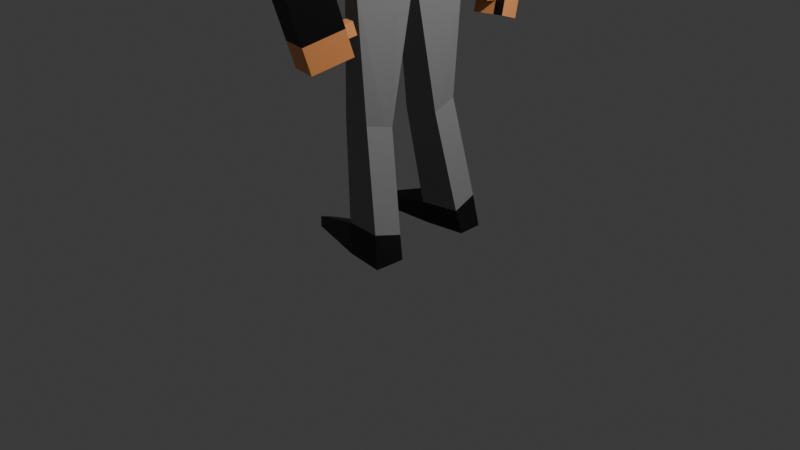 # Source: M.blend  (saved by Blender 4.4.32; exported with 4.5.12 LTS)
import bpy
from mathutils import Matrix  # noqa: F401  (used for matrix-valued properties, if any)

bpy.ops.wm.read_factory_settings(use_empty=True)
scene = bpy.context.scene
scene.name = 'Scene'

# ---- collections
col_collection = bpy.data.collections.new('Collection'); scene.collection.children.link(col_collection)

# ---- materials (node trees are filled in below, after node groups)
mat_material = bpy.data.materials.new('Material')
mat_material.alpha_threshold = 0.0
mat_material.roughness = 0.5
mat_material.line_color = (0.0, 0.0, 0.0, 1.0)
mat_material_001 = bpy.data.materials.new('Material.001')
mat_material_002 = bpy.data.materials.new('Material.002')
mat_material_003 = bpy.data.materials.new('Material.003')

# ---- material node trees
mat_material.use_nodes = True; mat_material.node_tree.nodes.clear()
_N = mat_material.node_tree.nodes; _L = mat_material.node_tree.links
n0 = _N.new('ShaderNodeOutputMaterial'); n0.name = 'Material Output'; n0.location = (300, 300)
n1 = _N.new('ShaderNodeBsdfPrincipled'); n1.name = 'Principled BSDF'; n1.location = (10, 300)
n1.inputs[3].default_value = 1.45
_L.new(n1.outputs[0], n0.inputs[0])
n0.is_active_output = True
mat_material_001.use_nodes = True; mat_material_001.node_tree.nodes.clear()
_N = mat_material_001.node_tree.nodes; _L = mat_material_001.node_tree.links
n0 = _N.new('ShaderNodeBsdfPrincipled'); n0.name = 'Principled BSDF'; n0.location = (10, 300)
n0.inputs[0].default_value = (0.001958, 0.001958, 0.001958, 1.0)
n1 = _N.new('ShaderNodeOutputMaterial'); n1.name = 'Material Output'; n1.location = (300, 300)
_L.new(n0.outputs[0], n1.inputs[0])
n1.is_active_output = True
mat_material_002.use_nodes = True; mat_material_002.node_tree.nodes.clear()
_N = mat_material_002.node_tree.nodes; _L = mat_material_002.node_tree.links
n0 = _N.new('ShaderNodeBsdfPrincipled'); n0.name = 'Principled BSDF'; n0.location = (10, 300)
n0.inputs[0].default_value = (0.2445, 0.2445, 0.2445, 1.0)
n1 = _N.new('ShaderNodeOutputMaterial'); n1.name = 'Material Output'; n1.location = (300, 300)
_L.new(n0.outputs[0], n1.inputs[0])
n1.is_active_output = True
mat_material_003.use_nodes = True; mat_material_003.node_tree.nodes.clear()
_N = mat_material_003.node_tree.nodes; _L = mat_material_003.node_tree.links
n0 = _N.new('ShaderNodeBsdfPrincipled'); n0.name = 'Principled BSDF'; n0.location = (10, 300)
n0.inputs[0].default_value = (1.0, 0.3892, 0.1289, 1.0)
n1 = _N.new('ShaderNodeOutputMaterial'); n1.name = 'Material Output'; n1.location = (300, 300)
_L.new(n0.outputs[0], n1.inputs[0])
n1.is_active_output = True

# ---- world
world_world = bpy.data.worlds.new('World'); scene.world = world_world
world_world.use_nodes = True; world_world.node_tree.nodes.clear()
_N = world_world.node_tree.nodes; _L = world_world.node_tree.links
n0 = _N.new('ShaderNodeOutputWorld'); n0.name = 'World Output'; n0.location = (300, 300)
n1 = _N.new('ShaderNodeBackground'); n1.name = 'Background'; n1.location = (10, 300)
n1.inputs[0].default_value = (0.05088, 0.05088, 0.05088, 1.0)
_L.new(n1.outputs[0], n0.inputs[0])
n0.is_active_output = True
world_world.color = (0.05088, 0.05088, 0.05088)
world_world.sun_shadow_jitter_overblur = 0.0

# ---- cameras
cam_camera = bpy.data.cameras.new('Camera')
cam_camera.clip_end = 100.0
cam_camera.ortho_scale = 7.314

# ---- lights
light_light = bpy.data.lights.new('Light', 'POINT')
light_light.energy = 1000.0
light_light.shadow_soft_size = 0.1

# ---- meshes
me_cube = bpy.data.meshes.new('Cube')
me_cube.from_pydata([(0.2485, 0.7687, 0.8915), (0.2868, 0.6575, -0.9492), (0.2163, 0.4461, -0.02773), (0.6076, 0.402, 0.05541), (-0.01039, 0.7435, 0.8642), (0.08053, 0.6073, -0.9756), (0.2163, 0.0, -0.02773), (0.649, -0.04077, 0.09073), (0.1178, -0.02231, -1.051), (0.2469, 0.002581, 1.034), (-0.01039, 0.0, 0.9462), (0.3241, 0.02788, -1.024), (0.5582, 0.6953, -3.553), (0.1287, 0.6393, -3.562), (0.5955, 0.4035, -3.533), (0.1631, 0.3471, -3.542), (0.2883, 0.563, -2.219), (-0.05562, 0.5128, -2.246), (-0.0183, 0.2302, -2.321), (0.3256, 0.2804, -2.295), (0.4417, -0.01447, 0.6628), (0.07879, 0.4162, 0.6518), (0.07879, 0.0, 0.5632), (0.3897, 0.4429, 0.7035), (0.04376, 1.195, 0.1431), (0.3026, 1.227, 0.1622), (0.1329, 0.8211, 0.03132), (0.4439, 0.8613, 0.07343), (0.1063, 1.451, -0.845), (0.3652, 1.488, -0.8463), (0.1955, 1.076, -0.7351), (0.5065, 1.133, -0.7217), (0.1378, 1.317, -1.292), (0.3967, 1.354, -1.293), (0.227, 0.9424, -1.182), (0.5379, 0.9991, -1.168), (0.1559, 1.24, -1.548), (0.4147, 1.277, -1.55), (0.245, 0.8655, -1.438), (0.556, 0.9222, -1.425), (0.1499, 0.6242, -0.9667), (0.348, 0.4313, 0.0002388), (0.0767, 0.7519, 0.8734), (0.1872, -0.00542, -1.042), (0.09649, 0.0008684, 0.9756), (0.272, 0.6581, -3.559), (0.3093, 0.3663, -3.539), (0.0974, 0.2471, -2.312), (0.06007, 0.5297, -2.237), (0.1834, 0.4252, 0.6692), (0.1309, 1.206, 0.1495), (0.2376, 0.8346, 0.04549), (0.1934, 1.463, -0.8454), (0.3001, 1.095, -0.7306), (0.2249, 1.329, -1.292), (0.3316, 0.9614, -1.177), (0.243, 1.252, -1.549), (0.3497, 0.8846, -1.434), (0.4868, 0.4156, 0.02973), (0.1685, 0.7609, 0.8831), (0.2092, 0.001784, 1.007), (0.2194, 0.2649, -2.303), (0.2937, 0.4347, 0.6875), (0.2227, 1.217, 0.1563), (0.3479, 0.8489, 0.06043), (0.2852, 1.476, -0.8459), (0.4104, 1.115, -0.7258), (0.3167, 1.342, -1.293), (0.4419, 0.9815, -1.173), (0.3348, 1.266, -1.549), (0.46, 0.9047, -1.429), (0.2231, 0.642, -0.9573), (0.2604, 0.01238, -1.033), (0.425, 0.678, -3.556), (0.4623, 0.3862, -3.536), (0.1821, 0.5475, -2.227), (0.547, 0.9606, -1.297), (0.4057, 1.315, -1.421), (0.1468, 1.278, -1.42), (0.236, 0.9039, -1.31), (0.3406, 0.923, -1.306), (0.2339, 1.291, -1.42), (0.4509, 0.9431, -1.301), (0.3258, 1.304, -1.421), (0.3433, 0.8266, -1.156), (0.4537, 0.8468, -1.151), (0.3524, 0.7882, -1.284), (0.4627, 0.8083, -1.279), (0.2163, 0.1238, -0.02773), (0.6375, 0.08208, 0.08093), (-0.01039, 0.2063, 0.9235), (0.3137, 0.2026, -1.004), (0.1075, 0.1524, -1.03), (0.2306, 0.2151, 0.9942), (0.5851, 0.4845, -3.539), (0.1536, 0.4282, -3.548), (0.3152, 0.3588, -2.274), (-0.02865, 0.3086, -2.3), (0.4273, 0.1124, 0.6741), (0.07879, 0.1155, 0.5877), (0.299, 0.4473, -3.545), (0.091, 0.2092, 0.9473), (0.1979, 0.2124, 0.9723), (0.452, 0.4672, -3.542), (0.1317, 0.2075, 1.207), (0.148, -0.005074, 1.246), (0.1103, -0.005871, 1.219), (-0.1093, -0.007655, 1.159), (-0.002393, -0.006787, 1.188), (-0.007883, 0.2016, 1.16), (0.09903, 0.2047, 1.185), (-0.1093, 0.1986, 1.136), (0.5011, 0.6609, -3.221), (0.08986, 0.6111, -3.248), (0.1243, 0.3282, -3.323), (0.5384, 0.3783, -3.297), (0.2645, 0.345, -3.314), (0.2272, 0.6276, -3.239), (0.411, 0.3628, -3.305), (0.3736, 0.6454, -3.229), (0.5281, 0.4567, -3.276), (0.1148, 0.4067, -3.302), (-0.5489, 0.3781, -3.574), (-0.5458, 0.3511, -3.572), (-0.5572, 0.4484, -3.579), (-0.5619, 0.3709, -3.492), (-0.5702, 0.439, -3.474), (-0.5587, 0.3448, -3.499), (0.1725, 0.1211, 0.1687), (-0.01039, 0.4517, 0.8964), (0.08625, 0.116, 0.5752), (0.02651, 0.4167, 0.6392), (-0.002931, 0.2068, 0.9109), (0.1799, 0.1216, 0.1561), (-0.06267, 0.4522, 0.8838), (0.039, 0.156, 0.7375), (0.01946, 0.09425, 0.8201), (0.00368, -0.0008533, 0.9385), (0.00368, 0.2054, 0.9157), (0.009003, 0.1551, 0.7298), (-0.01054, 0.09339, 0.8124)], [], [(99, 21, 131, 130), (92, 88, 2, 5), (91, 89, 7, 11), (21, 4, 24, 26), (98, 93, 9, 20), (119, 112, 12, 73), (40, 5, 2, 41), (10, 44, 108, 107), (103, 94, 14, 74), (121, 113, 126, 125), (116, 114, 15, 46), (120, 115, 14, 94), (91, 11, 19, 96), (43, 8, 18, 47), (92, 5, 17, 97), (71, 1, 16, 75), (89, 98, 20, 7), (41, 2, 21, 49), (88, 128, 21, 2), (51, 26, 30, 53), (59, 0, 25, 63), (49, 21, 26, 51), (0, 23, 27, 25), (30, 28, 32, 34), (26, 24, 28, 30), (25, 27, 31, 29), (63, 25, 29, 65), (77, 76, 39, 37), (29, 31, 35, 33), (65, 29, 33, 67), (53, 30, 34, 55), (57, 38, 36, 56), (83, 77, 37, 69), (80, 79, 38, 57), (79, 78, 36, 38), (82, 80, 57, 70), (78, 81, 56, 36), (70, 57, 56, 69), (66, 53, 55, 68), (28, 52, 54, 32), (24, 50, 52, 28), (62, 49, 51, 64), (4, 42, 50, 24), (64, 51, 53, 66), (58, 41, 49, 62), (5, 40, 48, 17), (72, 43, 47, 61), (118, 116, 46, 74), (95, 100, 46, 15), (9, 93, 104, 105), (71, 40, 41, 58), (113, 117, 45, 13), (1, 71, 58, 3), (90, 10, 107, 111), (115, 118, 74, 14), (11, 72, 61, 19), (3, 58, 62, 23), (27, 64, 66, 31), (23, 62, 64, 27), (31, 66, 68, 35), (39, 70, 69, 37), (76, 82, 70, 39), (81, 83, 69, 56), (52, 65, 67, 54), (50, 63, 65, 52), (42, 59, 63, 50), (40, 71, 75, 48), (100, 103, 74, 46), (117, 119, 73, 45), (54, 67, 83, 81), (35, 68, 82, 76), (32, 54, 81, 78), (68, 55, 84, 85), (34, 32, 78, 79), (55, 34, 79, 80), (67, 33, 77, 83), (33, 35, 76, 77), (85, 84, 86, 87), (82, 68, 85, 87), (55, 80, 86, 84), (80, 82, 87, 86), (45, 73, 103, 100), (0, 59, 102, 93), (59, 42, 101, 102), (13, 45, 100, 95), (6, 128, 88), (3, 23, 98, 89), (8, 92, 97, 18), (1, 91, 96, 16), (112, 120, 94, 12), (15, 114, 127, 123), (73, 12, 94, 103), (42, 4, 129, 90, 101), (23, 0, 93, 98), (1, 3, 89, 91), (8, 6, 88, 92), (22, 136, 135, 99), (109, 111, 107, 108), (110, 109, 108, 106), (104, 110, 106, 105), (44, 60, 106, 108), (102, 101, 109, 110), (101, 90, 111, 109), (93, 102, 110, 104), (60, 9, 105, 106), (18, 97, 121, 114), (16, 96, 120, 112), (48, 75, 119, 117), (19, 61, 118, 115), (17, 48, 117, 113), (61, 47, 116, 118), (96, 19, 115, 120), (47, 18, 114, 116), (97, 17, 113, 121), (75, 16, 112, 119), (125, 126, 124, 122), (127, 125, 122, 123), (95, 15, 123, 122), (13, 95, 122, 124), (113, 13, 124, 126), (114, 121, 125, 127), (21, 128, 133, 131), (129, 4, 21, 99), (128, 6, 22), (130, 132, 134), (131, 133, 130), (128, 99, 130, 133), (129, 99, 130, 134), (90, 129, 134, 132), (99, 135, 90, 132, 130), (139, 140, 137, 138), (136, 10, 137, 140), (136, 22, 10), (22, 99, 128), (90, 135, 139, 138), (10, 90, 138, 137), (135, 136, 140, 139)])
me_cube.polygons.foreach_set('material_index', [1, 1, 1, 1, 1, 1, 1, 1, 0, 1, 1, 1, 2, 2, 2, 2, 1, 1, 1, 1, 1, 1, 1, 1, 1, 1, 1, 3, 1, 1, 1, 1, 3, 3, 3, 3, 3, 1, 1, 1, 1, 1, 1, 1, 1, 2, 2, 1, 0, 3, 1, 1, 1, 3, 1, 2, 1, 1, 1, 1, 1, 1, 3, 1, 1, 1, 2, 0, 1, 3, 1, 3, 3, 3, 3, 3, 3, 1, 3, 3, 1, 0, 1, 1, 1, 1, 1, 2, 2, 1, 1, 0, 1, 1, 1, 1, 0, 3, 3, 3, 1, 3, 3, 3, 1, 2, 2, 2, 2, 2, 2, 2, 2, 2, 2, 1, 1, 0, 0, 1, 1, 1, 1, 1, 1, 1, 0, 1, 1, 0, 0, 1, 1, 0, 0, 1, 0])
_uv = me_cube.uv_layers.new(name='UVMap')
_uv.uv.foreach_set('vector', [0.5758, 0.1597, 0.5758, 0.25, 0.5758, 0.25, 0.5758, 0.1597, 0.375, 0.1597, 0.5, 0.1597, 0.5, 0.25, 0.375, 0.25, 0.375, 0.5903, 0.5, 0.5903, 0.5, 0.625, 0.375, 0.625, 0.5758, 0.25, 0.625, 0.25, 0.625, 0.25, 0.5758, 0.25, 0.5758, 0.5903, 0.625, 0.5903, 0.625, 0.625, 0.5758, 0.625, 0.375, 0.4228, 0.375, 0.5, 0.375, 0.5, 0.375, 0.4228, 0.375, 0.3341, 0.375, 0.25, 0.625, 0.375, 0.5829, 0.4171, 0.0, 0.0, 0.0, 0.0, 0.0, 0.0, 0.0, 0.0, 0.2978, 0.5903, 0.375, 0.5903, 0.375, 0.625, 0.2978, 0.625, 0.375, 0.1597, 0.375, 0.25, 0.375, 0.25, 0.375, 0.1597, 0.0, 0.0, 0.0, 0.0, 0.0, 0.0, 0.0, 0.0, 0.375, 0.5903, 0.375, 0.625, 0.375, 0.625, 0.375, 0.5903, 0.375, 0.5903, 0.375, 0.625, 0.375, 0.625, 0.375, 0.5903, 0.0, 0.0, 0.0, 0.0, 0.0, 0.0, 0.0, 0.0, 0.375, 0.1597, 0.375, 0.25, 0.375, 0.25, 0.375, 0.1597, 0.375, 0.4228, 0.375, 0.5, 0.375, 0.5, 0.375, 0.4228, 0.5, 0.5903, 0.5758, 0.5903, 0.5758, 0.625, 0.5, 0.625, 0.5829, 0.4171, 0.625, 0.375, 0.7767, 0.4508, 0.7091, 0.4674, 0.5, 0.1597, 0.5242, 0.1597, 0.5758, 0.25, 0.5, 0.25, 0.7091, 0.4674, 0.7767, 0.4508, 0.7767, 0.4508, 0.7091, 0.4674, 0.7022, 0.5, 0.625, 0.5, 0.625, 0.5, 0.7022, 0.5, 0.7091, 0.4674, 0.7767, 0.4508, 0.7767, 0.4508, 0.7091, 0.4674, 0.625, 0.5, 0.5758, 0.5, 0.5758, 0.5, 0.625, 0.5, 0.5758, 0.25, 0.625, 0.25, 0.625, 0.25, 0.5758, 0.25, 0.5758, 0.25, 0.625, 0.25, 0.625, 0.25, 0.5758, 0.25, 0.625, 0.5, 0.5758, 0.5, 0.5758, 0.5, 0.625, 0.5, 0.7022, 0.5, 0.625, 0.5, 0.625, 0.5, 0.7022, 0.5, 0.625, 0.5, 0.5758, 0.5, 0.5758, 0.5, 0.625, 0.5, 0.625, 0.5, 0.5758, 0.5, 0.5758, 0.5, 0.625, 0.5, 0.7022, 0.5, 0.625, 0.5, 0.625, 0.5, 0.7022, 0.5, 0.7091, 0.4674, 0.7767, 0.4508, 0.7767, 0.4508, 0.7091, 0.4674, 0.7091, 0.4674, 0.7767, 0.4508, 0.875, 0.5, 0.7909, 0.5, 0.7022, 0.5, 0.625, 0.5, 0.625, 0.5, 0.7022, 0.5, 0.7091, 0.4674, 0.7767, 0.4508, 0.7767, 0.4508, 0.7091, 0.4674, 0.5758, 0.25, 0.625, 0.25, 0.625, 0.25, 0.5758, 0.25, 0.6379, 0.4848, 0.7091, 0.4674, 0.7091, 0.4674, 0.6379, 0.4848, 0.875, 0.5, 0.7909, 0.5, 0.7909, 0.5, 0.875, 0.5, 0.6379, 0.4848, 0.7091, 0.4674, 0.7909, 0.5, 0.7022, 0.5, 0.6379, 0.4848, 0.7091, 0.4674, 0.7091, 0.4674, 0.6379, 0.4848, 0.875, 0.5, 0.7909, 0.5, 0.7909, 0.5, 0.875, 0.5, 0.875, 0.5, 0.7909, 0.5, 0.7909, 0.5, 0.875, 0.5, 0.6379, 0.4848, 0.7091, 0.4674, 0.7091, 0.4674, 0.6379, 0.4848, 0.875, 0.5, 0.7909, 0.5, 0.7909, 0.5, 0.875, 0.5, 0.6379, 0.4848, 0.7091, 0.4674, 0.7091, 0.4674, 0.6379, 0.4848, 0.5386, 0.4614, 0.5829, 0.4171, 0.7091, 0.4674, 0.6379, 0.4848, 0.375, 0.25, 0.375, 0.3341, 0.375, 0.3341, 0.375, 0.25, 0.0, 0.0, 0.0, 0.0, 0.0, 0.0, 0.0, 0.0, 0.0, 0.0, 0.0, 0.0, 0.0, 0.0, 0.0, 0.0, 0.125, 0.5903, 0.2091, 0.5903, 0.2091, 0.625, 0.125, 0.625, 0.625, 0.625, 0.625, 0.5903, 0.625, 0.5903, 0.625, 0.625, 0.375, 0.4228, 0.375, 0.3341, 0.5829, 0.4171, 0.5386, 0.4614, 0.375, 0.25, 0.375, 0.3341, 0.375, 0.3341, 0.375, 0.25, 0.375, 0.5, 0.375, 0.4228, 0.5386, 0.4614, 0.5, 0.5, 0.625, 0.1597, 0.625, 0.125, 0.625, 0.125, 0.625, 0.1597, 0.0, 0.0, 0.0, 0.0, 0.0, 0.0, 0.0, 0.0, 0.0, 0.0, 0.0, 0.0, 0.0, 0.0, 0.0, 0.0, 0.5, 0.5, 0.5386, 0.4614, 0.6379, 0.4848, 0.5758, 0.5, 0.5758, 0.5, 0.6379, 0.4848, 0.6379, 0.4848, 0.5758, 0.5, 0.5758, 0.5, 0.6379, 0.4848, 0.6379, 0.4848, 0.5758, 0.5, 0.5758, 0.5, 0.6379, 0.4848, 0.6379, 0.4848, 0.5758, 0.5, 0.5758, 0.5, 0.6379, 0.4848, 0.7022, 0.5, 0.625, 0.5, 0.5758, 0.5, 0.6379, 0.4848, 0.6379, 0.4848, 0.5758, 0.5, 0.7909, 0.5, 0.7022, 0.5, 0.7022, 0.5, 0.7909, 0.5, 0.7909, 0.5, 0.7022, 0.5, 0.7022, 0.5, 0.7909, 0.5, 0.7909, 0.5, 0.7022, 0.5, 0.7022, 0.5, 0.7909, 0.5, 0.7909, 0.5, 0.7022, 0.5, 0.7022, 0.5, 0.7909, 0.5, 0.375, 0.3341, 0.375, 0.4228, 0.375, 0.4228, 0.375, 0.3341, 0.2091, 0.5903, 0.2978, 0.5903, 0.2978, 0.625, 0.2091, 0.625, 0.375, 0.3341, 0.375, 0.4228, 0.375, 0.4228, 0.375, 0.3341, 0.7909, 0.5, 0.7022, 0.5, 0.7022, 0.5, 0.7909, 0.5, 0.5758, 0.5, 0.6379, 0.4848, 0.6379, 0.4848, 0.5758, 0.5, 0.875, 0.5, 0.7909, 0.5, 0.7909, 0.5, 0.875, 0.5, 0.6379, 0.4848, 0.7091, 0.4674, 0.7091, 0.4674, 0.6379, 0.4848, 0.5758, 0.25, 0.625, 0.25, 0.625, 0.25, 0.5758, 0.25, 0.7091, 0.4674, 0.7767, 0.4508, 0.7767, 0.4508, 0.7091, 0.4674, 0.7022, 0.5, 0.625, 0.5, 0.625, 0.5, 0.7022, 0.5, 0.625, 0.5, 0.5758, 0.5, 0.5758, 0.5, 0.625, 0.5, 0.6379, 0.4848, 0.7091, 0.4674, 0.7091, 0.4674, 0.6379, 0.4848, 0.6379, 0.4848, 0.6379, 0.4848, 0.6379, 0.4848, 0.6379, 0.4848, 0.7091, 0.4674, 0.7091, 0.4674, 0.7091, 0.4674, 0.7091, 0.4674, 0.7091, 0.4674, 0.6379, 0.4848, 0.6379, 0.4848, 0.7091, 0.4674, 0.2091, 0.5, 0.2978, 0.5, 0.2978, 0.5903, 0.2091, 0.5903, 0.625, 0.5, 0.7022, 0.5, 0.7022, 0.5903, 0.625, 0.5903, 0.7022, 0.5, 0.7909, 0.5, 0.7909, 0.5903, 0.7022, 0.5903, 0.125, 0.5, 0.2091, 0.5, 0.2091, 0.5903, 0.125, 0.5903, 0.5, 0.125, 0.5242, 0.1597, 0.5, 0.1597, 0.5, 0.5, 0.5758, 0.5, 0.5758, 0.5903, 0.5, 0.5903, 0.375, 0.125, 0.375, 0.1597, 0.375, 0.1597, 0.375, 0.125, 0.375, 0.5, 0.375, 0.5903, 0.375, 0.5903, 0.375, 0.5, 0.375, 0.5, 0.375, 0.5903, 0.375, 0.5903, 0.375, 0.5, 0.0, 0.0, 0.0, 0.0, 0.0, 0.0, 0.0, 0.0, 0.2978, 0.5, 0.375, 0.5, 0.375, 0.5903, 0.2978, 0.5903, 0.7909, 0.5, 0.875, 0.5, 0.875, 0.5491, 0.875, 0.5903, 0.7909, 0.5903, 0.5758, 0.5, 0.625, 0.5, 0.625, 0.5903, 0.5758, 0.5903, 0.375, 0.5, 0.5, 0.5, 0.5, 0.5903, 0.375, 0.5903, 0.375, 0.125, 0.5, 0.125, 0.5, 0.1597, 0.375, 0.1597, 0.5758, 0.125, 0.6085, 0.146, 0.5978, 0.1597, 0.5758, 0.1597, 0.7909, 0.5903, 0.875, 0.5903, 0.875, 0.625, 0.7909, 0.625, 0.7022, 0.5903, 0.7909, 0.5903, 0.7909, 0.625, 0.7022, 0.625, 0.625, 0.5903, 0.7022, 0.5903, 0.7022, 0.625, 0.625, 0.625, 0.0, 0.0, 0.0, 0.0, 0.0, 0.0, 0.0, 0.0, 0.7022, 0.5903, 0.7909, 0.5903, 0.7909, 0.5903, 0.7022, 0.5903, 0.7909, 0.5903, 0.875, 0.5903, 0.875, 0.5903, 0.7909, 0.5903, 0.625, 0.5903, 0.7022, 0.5903, 0.7022, 0.5903, 0.625, 0.5903, 0.0, 0.0, 0.0, 0.0, 0.0, 0.0, 0.0, 0.0, 0.375, 0.125, 0.375, 0.1597, 0.375, 0.1597, 0.375, 0.125, 0.375, 0.5, 0.375, 0.5903, 0.375, 0.5903, 0.375, 0.5, 0.375, 0.3341, 0.375, 0.4228, 0.375, 0.4228, 0.375, 0.3341, 0.0, 0.0, 0.0, 0.0, 0.0, 0.0, 0.0, 0.0, 0.375, 0.25, 0.375, 0.3341, 0.375, 0.3341, 0.375, 0.25, 0.0, 0.0, 0.0, 0.0, 0.0, 0.0, 0.0, 0.0, 0.375, 0.5903, 0.375, 0.625, 0.375, 0.625, 0.375, 0.5903, 0.0, 0.0, 0.0, 0.0, 0.0, 0.0, 0.0, 0.0, 0.375, 0.1597, 0.375, 0.25, 0.375, 0.25, 0.375, 0.1597, 0.375, 0.4228, 0.375, 0.5, 0.375, 0.5, 0.375, 0.4228, 0.375, 0.1597, 0.375, 0.25, 0.375, 0.25, 0.375, 0.1597, 0.375, 0.125, 0.375, 0.1597, 0.375, 0.1597, 0.375, 0.125, 0.125, 0.5903, 0.125, 0.625, 0.125, 0.625, 0.125, 0.5903, 0.125, 0.5, 0.125, 0.5903, 0.125, 0.5903, 0.125, 0.5, 0.375, 0.25, 0.375, 0.25, 0.375, 0.25, 0.375, 0.25, 0.375, 0.125, 0.375, 0.1597, 0.375, 0.1597, 0.375, 0.125, 0.5758, 0.25, 0.5242, 0.1597, 0.5242, 0.1597, 0.5758, 0.25, 0.625, 0.2009, 0.625, 0.25, 0.5758, 0.25, 0.5758, 0.1597, 0.5242, 0.1597, 0.5, 0.125, 0.5758, 0.125, 0.5758, 0.1597, 0.625, 0.1597, 0.625, 0.2009, 0.5758, 0.25, 0.5242, 0.1597, 0.5758, 0.1597, 0.5242, 0.1597, 0.5758, 0.1597, 0.5758, 0.1597, 0.5242, 0.1597, 0.625, 0.2009, 0.5758, 0.1597, 0.5758, 0.1597, 0.625, 0.2009, 0.875, 0.5903, 0.875, 0.5491, 0.875, 0.5491, 0.875, 0.5903, 0.5758, 0.1597, 0.5978, 0.1597, 0.625, 0.1597, 0.625, 0.1597, 0.5758, 0.1597, 0.5978, 0.1597, 0.6085, 0.146, 0.625, 0.125, 0.625, 0.1597, 0.6085, 0.146, 0.625, 0.125, 0.625, 0.125, 0.6085, 0.146, 0.6085, 0.146, 0.5758, 0.125, 0.625, 0.125, 0.5758, 0.125, 0.5758, 0.1597, 0.5242, 0.1597, 0.625, 0.1597, 0.5978, 0.1597, 0.5978, 0.1597, 0.625, 0.1597, 0.625, 0.125, 0.625, 0.1597, 0.625, 0.1597, 0.625, 0.125, 0.5978, 0.1597, 0.6085, 0.146, 0.6085, 0.146, 0.5978, 0.1597])
me_cube.materials.append(mat_material)
me_cube.materials.append(mat_material_001)
me_cube.materials.append(mat_material_002)
me_cube.materials.append(mat_material_003)
me_cube.use_mirror_vertex_groups = False
me_cube.update()

# ---- objects
ob_cube = bpy.data.objects.new('Cube', me_cube)
ob_light = bpy.data.objects.new('Light', light_light)
ob_camera = bpy.data.objects.new('Camera', cam_camera)

# ---- transforms, parenting, visibility, modifiers, constraints
ob_cube.location = (0.0, -0.1141, 3.485)
ob_cube.lock_rotations_4d = False
ob_cube.empty_display_type = 'ARROWS'
ob_cube.lineart.crease_threshold = 0.0
_m = ob_cube.modifiers.new('Mirror', 'MIRROR')
_m.use_axis = (False, True, False)
ob_light.location = (4.076, 1.005, 5.904)
ob_light.rotation_euler = (0.6503, 0.05522, 1.866)
ob_light.lock_rotations_4d = False
ob_light.empty_display_type = 'ARROWS'
ob_light.color = (0.0, 0.0, 0.0, 0.0)
ob_light.lineart.crease_threshold = 0.0
ob_camera.location = (7.359, -6.926, 4.958)
ob_camera.rotation_euler = (1.109, 0.0, 0.8149)
ob_camera.lock_rotations_4d = False
ob_camera.empty_display_type = 'ARROWS'
ob_camera.color = (0.0, 0.0, 0.0, 0.0)
ob_camera.display_type = 'WIRE'
ob_camera.lineart.crease_threshold = 0.0

# ---- collection membership
col_collection.objects.link(ob_cube)
col_collection.objects.link(ob_light)
col_collection.objects.link(ob_camera)

# ---- scene / render settings (as saved in the file)
scene.camera = ob_camera
scene.frame_start = 1; scene.frame_end = 250; scene.frame_set(1)
scene.render.engine = 'BLENDER_EEVEE_NEXT'
bpy.context.view_layer.update()
